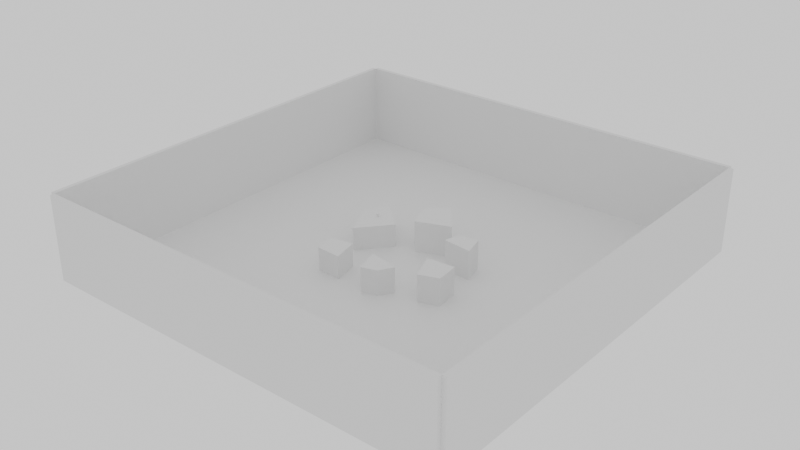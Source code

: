 # Source: Abstractions.blend  (saved by Blender 4.0.36; exported with 4.5.12 LTS)
import bpy
from mathutils import Matrix  # noqa: F401  (used for matrix-valued properties, if any)

bpy.ops.wm.read_factory_settings(use_empty=True)
scene = bpy.context.scene
scene.name = 'Scene'

# ---- collections
col_abstractions = bpy.data.collections.new('Abstractions'); scene.collection.children.link(col_abstractions)
col_borders = bpy.data.collections.new('borders'); col_abstractions.children.link(col_borders)
col_pillars = bpy.data.collections.new('Pillars'); col_abstractions.children.link(col_pillars)

# ---- materials (node trees are filled in below, after node groups)
mat_material = bpy.data.materials.new('Material')
mat_material.alpha_threshold = 0.0
mat_material.roughness = 0.5
mat_material.line_color = (0.0, 0.0, 0.0, 1.0)

# ---- material node trees
mat_material.use_nodes = True; mat_material.node_tree.nodes.clear()
_N = mat_material.node_tree.nodes; _L = mat_material.node_tree.links
n0 = _N.new('ShaderNodeOutputMaterial'); n0.name = 'Material Output'; n0.location = (300, 300)
n1 = _N.new('ShaderNodeBsdfPrincipled'); n1.name = 'Principled BSDF'; n1.location = (10, 300)
n1.inputs[3].default_value = 1.45
_L.new(n1.outputs[0], n0.inputs[0])
n0.is_active_output = True

# ---- world
world_world = bpy.data.worlds.new('World'); scene.world = world_world
world_world.use_nodes = True; world_world.node_tree.nodes.clear()
_N = world_world.node_tree.nodes; _L = world_world.node_tree.links
n0 = _N.new('ShaderNodeOutputWorld'); n0.name = 'World Output'; n0.location = (300, 300)
n1 = _N.new('ShaderNodeBackground'); n1.name = 'Background'; n1.location = (10, 300)
n1.inputs[0].default_value = (1.0, 1.0, 1.0, 0.0)
_L.new(n1.outputs[0], n0.inputs[0])
n0.is_active_output = True
world_world.color = (1.0, 1.0, 1.0)
world_world.use_sun_shadow = False
world_world.sun_shadow_jitter_overblur = 0.0

# ---- meshes
me_cube = bpy.data.meshes.new('Cube')
me_cube.from_pydata([(1.0, 1.0, 1.0), (1.0, 1.0, -1.0), (1.0, -1.0, 1.0), (1.0, -1.0, -1.0), (-1.0, 1.0, 1.0), (-1.0, 1.0, -1.0), (-1.0, -1.0, 1.0), (-1.0, -1.0, -1.0)], [], [(0, 4, 6, 2), (3, 2, 6, 7), (7, 6, 4, 5), (5, 1, 3, 7), (1, 0, 2, 3), (5, 4, 0, 1)])
_uv = me_cube.uv_layers.new(name='UVMap')
_uv.uv.foreach_set('vector', [0.625, 0.5, 0.875, 0.5, 0.875, 0.75, 0.625, 0.75, 0.375, 0.75, 0.625, 0.75, 0.625, 1.0, 0.375, 1.0, 0.375, 0.0, 0.625, 0.0, 0.625, 0.25, 0.375, 0.25, 0.125, 0.5, 0.375, 0.5, 0.375, 0.75, 0.125, 0.75, 0.375, 0.5, 0.625, 0.5, 0.625, 0.75, 0.375, 0.75, 0.375, 0.25, 0.625, 0.25, 0.625, 0.5, 0.375, 0.5])
me_cube.materials.append(mat_material)
me_cube.use_mirror_vertex_groups = False
me_cube.update()
me_cube_018 = bpy.data.meshes.new('Cube.018')
me_cube_018.from_pydata([(-1.0, -1.0, -1.0), (-1.0, -1.0, 1.0), (-1.0, 1.0, -1.0), (-1.0, 1.0, 1.0), (1.0, -1.0, -1.0), (1.0, -1.0, 1.0), (1.0, 1.0, -1.0), (1.0, 1.0, 1.0)], [], [(0, 1, 3, 2), (2, 3, 7, 6), (6, 7, 5, 4), (4, 5, 1, 0), (2, 6, 4, 0), (7, 3, 1, 5)])
_uv = me_cube_018.uv_layers.new(name='UVMap')
_uv.uv.foreach_set('vector', [0.375, 0.0, 0.625, 0.0, 0.625, 0.25, 0.375, 0.25, 0.375, 0.25, 0.625, 0.25, 0.625, 0.5, 0.375, 0.5, 0.375, 0.5, 0.625, 0.5, 0.625, 0.75, 0.375, 0.75, 0.375, 0.75, 0.625, 0.75, 0.625, 1.0, 0.375, 1.0, 0.125, 0.5, 0.375, 0.5, 0.375, 0.75, 0.125, 0.75, 0.625, 0.5, 0.875, 0.5, 0.875, 0.75, 0.625, 0.75])
me_cube_018.update()
me_cube_020 = bpy.data.meshes.new('Cube.020')
me_cube_020.from_pydata([(-1.0, -1.0, -1.0), (-1.0, -1.0, 1.0), (-1.0, 1.0, -1.0), (-1.0, 1.0, 1.0), (1.0, -1.0, -1.0), (1.0, -1.0, 1.0), (1.0, 1.0, -1.0), (1.0, 1.0, 1.0)], [], [(0, 1, 3, 2), (2, 3, 7, 6), (6, 7, 5, 4), (4, 5, 1, 0), (2, 6, 4, 0), (7, 3, 1, 5)])
_uv = me_cube_020.uv_layers.new(name='UVMap')
_uv.uv.foreach_set('vector', [0.375, 0.0, 0.625, 0.0, 0.625, 0.25, 0.375, 0.25, 0.375, 0.25, 0.625, 0.25, 0.625, 0.5, 0.375, 0.5, 0.375, 0.5, 0.625, 0.5, 0.625, 0.75, 0.375, 0.75, 0.375, 0.75, 0.625, 0.75, 0.625, 1.0, 0.375, 1.0, 0.125, 0.5, 0.375, 0.5, 0.375, 0.75, 0.125, 0.75, 0.625, 0.5, 0.875, 0.5, 0.875, 0.75, 0.625, 0.75])
me_cube_020.update()
me_cube_021 = bpy.data.meshes.new('Cube.021')
me_cube_021.from_pydata([(-1.0, -1.0, -1.0), (-1.0, -1.0, 1.0), (-1.0, 1.0, -1.0), (-1.0, 1.0, 1.0), (1.0, -1.0, -1.0), (1.0, -1.0, 1.0), (1.0, 1.0, -1.0), (1.0, 1.0, 1.0)], [], [(0, 1, 3, 2), (2, 3, 7, 6), (6, 7, 5, 4), (4, 5, 1, 0), (2, 6, 4, 0), (7, 3, 1, 5)])
_uv = me_cube_021.uv_layers.new(name='UVMap')
_uv.uv.foreach_set('vector', [0.375, 0.0, 0.625, 0.0, 0.625, 0.25, 0.375, 0.25, 0.375, 0.25, 0.625, 0.25, 0.625, 0.5, 0.375, 0.5, 0.375, 0.5, 0.625, 0.5, 0.625, 0.75, 0.375, 0.75, 0.375, 0.75, 0.625, 0.75, 0.625, 1.0, 0.375, 1.0, 0.125, 0.5, 0.375, 0.5, 0.375, 0.75, 0.125, 0.75, 0.625, 0.5, 0.875, 0.5, 0.875, 0.75, 0.625, 0.75])
me_cube_021.update()
me_cube_022 = bpy.data.meshes.new('Cube.022')
me_cube_022.from_pydata([(-1.0, -1.0, -1.0), (-1.0, -1.0, 1.0), (-1.0, 1.0, -1.0), (-1.0, 1.0, 1.0), (1.0, -1.0, -1.0), (1.0, -1.0, 1.0), (1.0, 1.0, -1.0), (1.0, 1.0, 1.0)], [], [(0, 1, 3, 2), (2, 3, 7, 6), (6, 7, 5, 4), (4, 5, 1, 0), (2, 6, 4, 0), (7, 3, 1, 5)])
_uv = me_cube_022.uv_layers.new(name='UVMap')
_uv.uv.foreach_set('vector', [0.375, 0.0, 0.625, 0.0, 0.625, 0.25, 0.375, 0.25, 0.375, 0.25, 0.625, 0.25, 0.625, 0.5, 0.375, 0.5, 0.375, 0.5, 0.625, 0.5, 0.625, 0.75, 0.375, 0.75, 0.375, 0.75, 0.625, 0.75, 0.625, 1.0, 0.375, 1.0, 0.125, 0.5, 0.375, 0.5, 0.375, 0.75, 0.125, 0.75, 0.625, 0.5, 0.875, 0.5, 0.875, 0.75, 0.625, 0.75])
me_cube_022.update()
me_plane_005 = bpy.data.meshes.new('Plane.005')
me_plane_005.from_pydata([(-7.297, 6.043, -6.5), (-1.984, -7.279, -6.5), (5.944, 7.279, -6.5), (7.297, -4.001, -6.5), (-7.297, 6.043, 6.5), (-1.984, -7.279, 6.5), (5.944, 7.279, 6.5), (7.297, -4.001, 6.5)], [], [(0, 2, 3, 1), (4, 5, 7, 6), (3, 2, 6, 7), (0, 1, 5, 4), (1, 3, 7, 5), (2, 0, 4, 6)])
_uv = me_plane_005.uv_layers.new(name='UVMap')
_uv.uv.foreach_set('vector', [0.0, 0.0, 0.0, 1.0, 1.0, 1.0, 1.0, 0.0, 0.0, 0.0, 1.0, 0.0, 1.0, 1.0, 0.0, 1.0, 1.0, 1.0, 0.0, 1.0, 0.0, 1.0, 1.0, 1.0, 0.0, 0.0, 1.0, 0.0, 1.0, 0.0, 0.0, 0.0, 1.0, 0.0, 1.0, 1.0, 1.0, 1.0, 1.0, 0.0, 0.0, 1.0, 0.0, 0.0, 0.0, 0.0, 0.0, 1.0])
me_plane_005.update()
me_plane_018 = bpy.data.meshes.new('Plane.018')
me_plane_018.from_pydata([(-6.881, -3.721, -5.0), (-5.476, 3.78, -5.0), (6.881, -5.242, -5.0), (-6.881, -3.721, 9.0), (-5.476, 3.78, 9.0), (6.881, -5.242, 9.0), (4.072, 5.242, 9.0), (4.072, 5.242, -5.0)], [], [(1, 0, 3, 4), (0, 1, 7, 2), (0, 2, 5, 3), (3, 5, 6, 4), (2, 7, 6, 5), (7, 1, 4, 6)])
_uv = me_plane_018.uv_layers.new(name='UVMap')
_uv.uv.foreach_set('vector', [0.0, 1.0, 0.0, 0.0, 0.0, 0.0, 0.0, 1.0, 0.0, 0.0, 0.0, 1.0, 1.0, 1.0, 1.0, 0.0, 0.0, 0.0, 1.0, 0.0, 1.0, 0.0, 0.0, 0.0, 0.0, 0.0, 1.0, 0.0, 1.0, 1.0, 0.0, 1.0, 1.0, 0.0, 1.0, 1.0, 1.0, 1.0, 1.0, 0.0, 1.0, 1.0, 0.0, 1.0, 0.0, 1.0, 1.0, 1.0])
me_plane_018.update()
me_plane_019 = bpy.data.meshes.new('Plane.019')
me_plane_019.from_pydata([(-1.832, -14.18, -5.0), (-10.28, 2.493, -5.0), (10.28, 0.4566, -5.0), (-1.832, -14.18, 6.0), (-10.28, 2.493, 6.0), (10.28, 0.4566, 6.0), (-5.085, 14.18, 6.0), (-5.085, 14.18, -5.0)], [], [(1, 0, 3, 4), (0, 1, 7, 2), (0, 2, 5, 3), (3, 5, 6, 4), (2, 7, 6, 5), (7, 1, 4, 6)])
_uv = me_plane_019.uv_layers.new(name='UVMap')
_uv.uv.foreach_set('vector', [0.0, 1.0, 0.0, 0.0, 0.0, 0.0, 0.0, 1.0, 0.0, 0.0, 0.0, 1.0, 1.0, 1.0, 1.0, 0.0, 0.0, 0.0, 1.0, 0.0, 1.0, 0.0, 0.0, 0.0, 0.0, 0.0, 1.0, 0.0, 1.0, 1.0, 0.0, 1.0, 1.0, 0.0, 1.0, 1.0, 1.0, 1.0, 1.0, 0.0, 1.0, 1.0, 0.0, 1.0, 0.0, 1.0, 1.0, 1.0])
me_plane_019.update()
me_plane_020 = bpy.data.meshes.new('Plane.020')
me_plane_020.from_pydata([(-3.542, -6.069, -6.0), (-7.411, 6.069, -6.0), (3.64, -3.719, -6.0), (-3.542, -6.069, 6.0), (-7.411, 6.069, 6.0), (3.64, -3.719, 6.0), (7.411, 2.894, 6.0), (7.411, 2.894, -6.0)], [], [(1, 0, 3, 4), (0, 1, 7, 2), (0, 2, 5, 3), (3, 5, 6, 4), (2, 7, 6, 5), (7, 1, 4, 6)])
_uv = me_plane_020.uv_layers.new(name='UVMap')
_uv.uv.foreach_set('vector', [0.0, 1.0, 0.0, 0.0, 0.0, 0.0, 0.0, 1.0, 0.0, 0.0, 0.0, 1.0, 1.0, 1.0, 1.0, 0.0, 0.0, 0.0, 1.0, 0.0, 1.0, 0.0, 0.0, 0.0, 0.0, 0.0, 1.0, 0.0, 1.0, 1.0, 0.0, 1.0, 1.0, 0.0, 1.0, 1.0, 1.0, 1.0, 1.0, 0.0, 1.0, 1.0, 0.0, 1.0, 0.0, 1.0, 1.0, 1.0])
me_plane_020.update()
me_plane_021 = bpy.data.meshes.new('Plane.021')
me_plane_021.from_pydata([(-10.56, 3.346, -5.0), (-0.3115, 9.975, -5.0), (-5.248, -9.975, -5.0), (-10.56, 3.346, 10.0), (-0.3115, 9.975, 10.0), (-5.248, -9.975, 10.0), (10.56, -3.728, 10.0), (10.56, -3.728, -5.0)], [], [(1, 0, 3, 4), (0, 1, 7, 2), (0, 2, 5, 3), (3, 5, 6, 4), (2, 7, 6, 5), (7, 1, 4, 6)])
_uv = me_plane_021.uv_layers.new(name='UVMap')
_uv.uv.foreach_set('vector', [0.0, 1.0, 0.0, 0.0, 0.0, 0.0, 0.0, 1.0, 0.0, 0.0, 0.0, 1.0, 1.0, 1.0, 1.0, 0.0, 0.0, 0.0, 1.0, 0.0, 1.0, 0.0, 0.0, 0.0, 0.0, 0.0, 1.0, 0.0, 1.0, 1.0, 0.0, 1.0, 1.0, 0.0, 1.0, 1.0, 1.0, 1.0, 1.0, 0.0, 1.0, 1.0, 0.0, 1.0, 0.0, 1.0, 1.0, 1.0])
me_plane_021.update()
me_plane_022 = bpy.data.meshes.new('Plane.022')
me_plane_022.from_pydata([(-4.901, -5.633, -5.5), (-6.998, 3.877, -5.5), (6.998, -6.266, -5.5), (-4.901, -5.633, 5.5), (-6.998, 3.877, 5.5), (6.998, -6.266, 5.5), (4.072, 6.266, 5.5), (4.072, 6.266, -5.5)], [], [(1, 0, 3, 4), (0, 1, 7, 2), (0, 2, 5, 3), (3, 5, 6, 4), (2, 7, 6, 5), (7, 1, 4, 6)])
_uv = me_plane_022.uv_layers.new(name='UVMap')
_uv.uv.foreach_set('vector', [0.0, 1.0, 0.0, 0.0, 0.0, 0.0, 0.0, 1.0, 0.0, 0.0, 0.0, 1.0, 1.0, 1.0, 1.0, 0.0, 0.0, 0.0, 1.0, 0.0, 1.0, 0.0, 0.0, 0.0, 0.0, 0.0, 1.0, 0.0, 1.0, 1.0, 0.0, 1.0, 1.0, 0.0, 1.0, 1.0, 1.0, 1.0, 1.0, 0.0, 1.0, 1.0, 0.0, 1.0, 0.0, 1.0, 1.0, 1.0])
me_plane_022.update()
me_cube_001 = bpy.data.meshes.new('Cube.001')
me_cube_001.from_pydata([(-1.0, -1.0, -1.0), (-1.0, -1.0, 1.0), (-1.0, 1.0, -1.0), (-1.0, 1.0, 1.0), (1.0, -1.0, -1.0), (1.0, -1.0, 1.0), (1.0, 1.0, -1.0), (1.0, 1.0, 1.0)], [], [(0, 1, 3, 2), (2, 3, 7, 6), (6, 7, 5, 4), (4, 5, 1, 0), (2, 6, 4, 0), (7, 3, 1, 5)])
_uv = me_cube_001.uv_layers.new(name='UVMap')
_uv.uv.foreach_set('vector', [0.375, 0.0, 0.625, 0.0, 0.625, 0.25, 0.375, 0.25, 0.375, 0.25, 0.625, 0.25, 0.625, 0.5, 0.375, 0.5, 0.375, 0.5, 0.625, 0.5, 0.625, 0.75, 0.375, 0.75, 0.375, 0.75, 0.625, 0.75, 0.625, 1.0, 0.375, 1.0, 0.125, 0.5, 0.375, 0.5, 0.375, 0.75, 0.125, 0.75, 0.625, 0.5, 0.875, 0.5, 0.875, 0.75, 0.625, 0.75])
me_cube_001.update()
me_cube_002 = bpy.data.meshes.new('Cube.002')
me_cube_002.from_pydata([(-1.0, -1.0, -1.0), (-1.0, -1.0, 1.0), (-1.0, 1.0, -1.0), (-1.0, 1.0, 1.0), (1.0, -1.0, -1.0), (1.0, -1.0, 1.0), (1.0, 1.0, -1.0), (1.0, 1.0, 1.0)], [], [(0, 1, 3, 2), (2, 3, 7, 6), (6, 7, 5, 4), (4, 5, 1, 0), (2, 6, 4, 0), (7, 3, 1, 5)])
_uv = me_cube_002.uv_layers.new(name='UVMap')
_uv.uv.foreach_set('vector', [0.375, 0.0, 0.625, 0.0, 0.625, 0.25, 0.375, 0.25, 0.375, 0.25, 0.625, 0.25, 0.625, 0.5, 0.375, 0.5, 0.375, 0.5, 0.625, 0.5, 0.625, 0.75, 0.375, 0.75, 0.375, 0.75, 0.625, 0.75, 0.625, 1.0, 0.375, 1.0, 0.125, 0.5, 0.375, 0.5, 0.375, 0.75, 0.125, 0.75, 0.625, 0.5, 0.875, 0.5, 0.875, 0.75, 0.625, 0.75])
me_cube_002.update()
me_cube_003 = bpy.data.meshes.new('Cube.003')
me_cube_003.from_pydata([(-1.0, -1.0, -1.0), (-1.0, -1.0, 1.0), (-1.0, 1.0, -1.0), (-1.0, 1.0, 1.0), (1.0, -1.0, -1.0), (1.0, -1.0, 1.0), (1.0, 1.0, -1.0), (1.0, 1.0, 1.0)], [], [(0, 1, 3, 2), (2, 3, 7, 6), (6, 7, 5, 4), (4, 5, 1, 0), (2, 6, 4, 0), (7, 3, 1, 5)])
_uv = me_cube_003.uv_layers.new(name='UVMap')
_uv.uv.foreach_set('vector', [0.375, 0.0, 0.625, 0.0, 0.625, 0.25, 0.375, 0.25, 0.375, 0.25, 0.625, 0.25, 0.625, 0.5, 0.375, 0.5, 0.375, 0.5, 0.625, 0.5, 0.625, 0.75, 0.375, 0.75, 0.375, 0.75, 0.625, 0.75, 0.625, 1.0, 0.375, 1.0, 0.125, 0.5, 0.375, 0.5, 0.375, 0.75, 0.125, 0.75, 0.625, 0.5, 0.875, 0.5, 0.875, 0.75, 0.625, 0.75])
me_cube_003.update()
me_cube_004 = bpy.data.meshes.new('Cube.004')
me_cube_004.from_pydata([(-1.0, -1.0, -1.0), (-1.0, -1.0, 1.0), (-1.0, 1.0, -1.0), (-1.0, 1.0, 1.0), (1.0, -1.0, -1.0), (1.0, -1.0, 1.0), (1.0, 1.0, -1.0), (1.0, 1.0, 1.0)], [], [(0, 1, 3, 2), (2, 3, 7, 6), (6, 7, 5, 4), (4, 5, 1, 0), (2, 6, 4, 0), (7, 3, 1, 5)])
_uv = me_cube_004.uv_layers.new(name='UVMap')
_uv.uv.foreach_set('vector', [0.375, 0.0, 0.625, 0.0, 0.625, 0.25, 0.375, 0.25, 0.375, 0.25, 0.625, 0.25, 0.625, 0.5, 0.375, 0.5, 0.375, 0.5, 0.625, 0.5, 0.625, 0.75, 0.375, 0.75, 0.375, 0.75, 0.625, 0.75, 0.625, 1.0, 0.375, 1.0, 0.125, 0.5, 0.375, 0.5, 0.375, 0.75, 0.125, 0.75, 0.625, 0.5, 0.875, 0.5, 0.875, 0.75, 0.625, 0.75])
me_cube_004.update()
me_cube_005 = bpy.data.meshes.new('Cube.005')
me_cube_005.from_pydata([(-1.0, -1.0, -1.0), (-1.0, -1.0, 1.0), (-1.0, 1.0, -1.0), (-1.0, 1.0, 1.0), (1.0, -1.0, -1.0), (1.0, -1.0, 1.0), (1.0, 1.0, -1.0), (1.0, 1.0, 1.0)], [], [(0, 1, 3, 2), (2, 3, 7, 6), (6, 7, 5, 4), (4, 5, 1, 0), (2, 6, 4, 0), (7, 3, 1, 5)])
_uv = me_cube_005.uv_layers.new(name='UVMap')
_uv.uv.foreach_set('vector', [0.375, 0.0, 0.625, 0.0, 0.625, 0.25, 0.375, 0.25, 0.375, 0.25, 0.625, 0.25, 0.625, 0.5, 0.375, 0.5, 0.375, 0.5, 0.625, 0.5, 0.625, 0.75, 0.375, 0.75, 0.375, 0.75, 0.625, 0.75, 0.625, 1.0, 0.375, 1.0, 0.125, 0.5, 0.375, 0.5, 0.375, 0.75, 0.125, 0.75, 0.625, 0.5, 0.875, 0.5, 0.875, 0.75, 0.625, 0.75])
me_cube_005.update()
me_cube_006 = bpy.data.meshes.new('Cube.006')
me_cube_006.from_pydata([(-1.0, -1.0, -1.0), (-1.0, -1.0, 1.0), (-1.0, 1.0, -1.0), (-1.0, 1.0, 1.0), (1.0, -1.0, -1.0), (1.0, -1.0, 1.0), (1.0, 1.0, -1.0), (1.0, 1.0, 1.0)], [], [(0, 1, 3, 2), (2, 3, 7, 6), (6, 7, 5, 4), (4, 5, 1, 0), (2, 6, 4, 0), (7, 3, 1, 5)])
_uv = me_cube_006.uv_layers.new(name='UVMap')
_uv.uv.foreach_set('vector', [0.375, 0.0, 0.625, 0.0, 0.625, 0.25, 0.375, 0.25, 0.375, 0.25, 0.625, 0.25, 0.625, 0.5, 0.375, 0.5, 0.375, 0.5, 0.625, 0.5, 0.625, 0.75, 0.375, 0.75, 0.375, 0.75, 0.625, 0.75, 0.625, 1.0, 0.375, 1.0, 0.125, 0.5, 0.375, 0.5, 0.375, 0.75, 0.125, 0.75, 0.625, 0.5, 0.875, 0.5, 0.875, 0.75, 0.625, 0.75])
me_cube_006.update()
me_cube_007 = bpy.data.meshes.new('Cube.007')
me_cube_007.from_pydata([(-1.0, -1.0, -1.0), (-1.0, -1.0, 1.0), (-1.0, 1.0, -1.0), (-1.0, 1.0, 1.0), (1.0, -1.0, -1.0), (1.0, -1.0, 1.0), (1.0, 1.0, -1.0), (1.0, 1.0, 1.0)], [], [(0, 1, 3, 2), (2, 3, 7, 6), (6, 7, 5, 4), (4, 5, 1, 0), (2, 6, 4, 0), (7, 3, 1, 5)])
_uv = me_cube_007.uv_layers.new(name='UVMap')
_uv.uv.foreach_set('vector', [0.375, 0.0, 0.625, 0.0, 0.625, 0.25, 0.375, 0.25, 0.375, 0.25, 0.625, 0.25, 0.625, 0.5, 0.375, 0.5, 0.375, 0.5, 0.625, 0.5, 0.625, 0.75, 0.375, 0.75, 0.375, 0.75, 0.625, 0.75, 0.625, 1.0, 0.375, 1.0, 0.125, 0.5, 0.375, 0.5, 0.375, 0.75, 0.125, 0.75, 0.625, 0.5, 0.875, 0.5, 0.875, 0.75, 0.625, 0.75])
me_cube_007.update()
me_cube_008 = bpy.data.meshes.new('Cube.008')
me_cube_008.from_pydata([(-1.0, -1.0, -1.0), (-1.0, -1.0, 1.0), (-1.0, 1.0, -1.0), (-1.0, 1.0, 1.0), (1.0, -1.0, -1.0), (1.0, -1.0, 1.0), (1.0, 1.0, -1.0), (1.0, 1.0, 1.0)], [], [(0, 1, 3, 2), (2, 3, 7, 6), (6, 7, 5, 4), (4, 5, 1, 0), (2, 6, 4, 0), (7, 3, 1, 5)])
_uv = me_cube_008.uv_layers.new(name='UVMap')
_uv.uv.foreach_set('vector', [0.375, 0.0, 0.625, 0.0, 0.625, 0.25, 0.375, 0.25, 0.375, 0.25, 0.625, 0.25, 0.625, 0.5, 0.375, 0.5, 0.375, 0.5, 0.625, 0.5, 0.625, 0.75, 0.375, 0.75, 0.375, 0.75, 0.625, 0.75, 0.625, 1.0, 0.375, 1.0, 0.125, 0.5, 0.375, 0.5, 0.375, 0.75, 0.125, 0.75, 0.625, 0.5, 0.875, 0.5, 0.875, 0.75, 0.625, 0.75])
me_cube_008.update()
me_cube_009 = bpy.data.meshes.new('Cube.009')
me_cube_009.from_pydata([(-1.0, -1.0, -1.0), (-1.0, -1.0, 1.0), (-1.0, 1.0, -1.0), (-1.0, 1.0, 1.0), (1.0, -1.0, -1.0), (1.0, -1.0, 1.0), (1.0, 1.0, -1.0), (1.0, 1.0, 1.0)], [], [(0, 1, 3, 2), (2, 3, 7, 6), (6, 7, 5, 4), (4, 5, 1, 0), (2, 6, 4, 0), (7, 3, 1, 5)])
_uv = me_cube_009.uv_layers.new(name='UVMap')
_uv.uv.foreach_set('vector', [0.375, 0.0, 0.625, 0.0, 0.625, 0.25, 0.375, 0.25, 0.375, 0.25, 0.625, 0.25, 0.625, 0.5, 0.375, 0.5, 0.375, 0.5, 0.625, 0.5, 0.625, 0.75, 0.375, 0.75, 0.375, 0.75, 0.625, 0.75, 0.625, 1.0, 0.375, 1.0, 0.125, 0.5, 0.375, 0.5, 0.375, 0.75, 0.125, 0.75, 0.625, 0.5, 0.875, 0.5, 0.875, 0.75, 0.625, 0.75])
me_cube_009.update()
me_cube_010 = bpy.data.meshes.new('Cube.010')
me_cube_010.from_pydata([(-1.0, -1.0, -1.0), (-1.0, -1.0, 1.0), (-1.0, 1.0, -1.0), (-1.0, 1.0, 1.0), (1.0, -1.0, -1.0), (1.0, -1.0, 1.0), (1.0, 1.0, -1.0), (1.0, 1.0, 1.0)], [], [(0, 1, 3, 2), (2, 3, 7, 6), (6, 7, 5, 4), (4, 5, 1, 0), (2, 6, 4, 0), (7, 3, 1, 5)])
_uv = me_cube_010.uv_layers.new(name='UVMap')
_uv.uv.foreach_set('vector', [0.375, 0.0, 0.625, 0.0, 0.625, 0.25, 0.375, 0.25, 0.375, 0.25, 0.625, 0.25, 0.625, 0.5, 0.375, 0.5, 0.375, 0.5, 0.625, 0.5, 0.625, 0.75, 0.375, 0.75, 0.375, 0.75, 0.625, 0.75, 0.625, 1.0, 0.375, 1.0, 0.125, 0.5, 0.375, 0.5, 0.375, 0.75, 0.125, 0.75, 0.625, 0.5, 0.875, 0.5, 0.875, 0.75, 0.625, 0.75])
me_cube_010.update()

# ---- objects
ob_floor = bpy.data.objects.new('Floor', me_cube)
ob_cube_001 = bpy.data.objects.new('Cube.001', me_cube_018)
ob_cube_002 = bpy.data.objects.new('Cube.002', me_cube_020)
ob_cube_003 = bpy.data.objects.new('Cube.003', me_cube_021)
ob_cube_004 = bpy.data.objects.new('Cube.004', me_cube_022)
ob_plane_005 = bpy.data.objects.new('Plane.005', me_plane_005)
ob_plane_001 = bpy.data.objects.new('Plane.001', me_plane_018)
ob_plane_002 = bpy.data.objects.new('Plane.002', me_plane_019)
ob_plane_003 = bpy.data.objects.new('Plane.003', me_plane_020)
ob_plane_004 = bpy.data.objects.new('Plane.004', me_plane_021)
ob_plane_006 = bpy.data.objects.new('Plane.006', me_plane_022)
ob_cube = bpy.data.objects.new('Cube', me_cube_001)
ob_cube_005 = bpy.data.objects.new('Cube.005', me_cube_002)
ob_cube_006 = bpy.data.objects.new('Cube.006', me_cube_003)
ob_cube_007 = bpy.data.objects.new('Cube.007', me_cube_004)
ob_cube_008 = bpy.data.objects.new('Cube.008', me_cube_005)
ob_cube_009 = bpy.data.objects.new('Cube.009', me_cube_006)
ob_cube_010 = bpy.data.objects.new('Cube.010', me_cube_007)
ob_cube_011 = bpy.data.objects.new('Cube.011', me_cube_008)
ob_cube_012 = bpy.data.objects.new('Cube.012', me_cube_009)
ob_cube_013 = bpy.data.objects.new('Cube.013', me_cube_010)

# ---- transforms, parenting, visibility, modifiers, constraints
ob_floor.location = (0.0, 0.0, -1.0)
ob_floor.scale = (100.0, 100.0, 1.0)
ob_floor.lock_rotations_4d = False
ob_floor.empty_display_type = 'ARROWS'
ob_floor.display_type = 'WIRE'
ob_floor.lineart.crease_threshold = 0.0
ob_cube_001.location = (101.0, 0.0, 20.0)
ob_cube_001.scale = (1.0, 100.0, 20.0)
ob_cube_001.display_type = 'WIRE'
ob_cube_002.location = (-7.629e-06, 101.0, 20.0)
ob_cube_002.rotation_euler = (0.0, -0.0, 1.571)
ob_cube_002.scale = (1.0, 100.0, 20.0)
ob_cube_002.display_type = 'WIRE'
ob_cube_003.location = (-101.0, -1.526e-05, 20.0)
ob_cube_003.rotation_euler = (0.0, -0.0, 3.142)
ob_cube_003.scale = (1.0, 100.0, 20.0)
ob_cube_003.display_type = 'WIRE'
ob_cube_004.location = (2.289e-05, -101.0, 20.0)
ob_cube_004.rotation_euler = (0.0, -0.0, 4.712)
ob_cube_004.scale = (1.0, 100.0, 20.0)
ob_cube_004.display_type = 'WIRE'
ob_plane_005.location = (27.7, -12.86, 6.5)
ob_plane_005.color = (0.0, 0.0, 0.0, 1.0)
ob_plane_001.location = (24.37, 12.79, 5.0)
ob_plane_001.color = (0.0, 0.0, 0.0, 1.0)
ob_plane_002.location = (-22.11, 10.64, 5.0)
ob_plane_002.color = (0.0, 0.0, 0.0, 1.0)
ob_plane_003.location = (6.555, -22.89, 6.0)
ob_plane_003.color = (0.0, 0.0, 0.0, 1.0)
ob_plane_004.location = (2.828, 22.8, 5.0)
ob_plane_004.color = (0.0, 0.0, 0.0, 1.0)
ob_plane_006.location = (-18.49, -20.54, 5.5)
ob_plane_006.color = (0.0, 0.0, 0.0, 1.0)
ob_cube.location = (-29.18, 22.57, 1.34)
ob_cube.rotation_euler = (0.0, -0.0, 1.172)
ob_cube.scale = (1.0, 1.0, 0.1)
ob_cube.color = (0.0, 0.0, 0.0, 1.0)
ob_cube_005.location = (-30.39, 19.83, 2.34)
ob_cube_005.rotation_euler = (0.0, -0.0, 1.172)
ob_cube_005.scale = (1.0, 1.0, 0.1)
ob_cube_005.color = (0.0, 0.0, 0.0, 1.0)
ob_cube_006.location = (-32.82, 14.25, 4.34)
ob_cube_006.rotation_euler = (0.0, -0.0, 1.172)
ob_cube_006.scale = (1.0, 1.0, 0.1)
ob_cube_006.color = (0.0, 0.0, 0.0, 1.0)
ob_cube_007.location = (-31.61, 17.09, 3.34)
ob_cube_007.rotation_euler = (0.0, -0.0, 1.172)
ob_cube_007.scale = (1.0, 1.0, 0.1)
ob_cube_007.color = (0.0, 0.0, 0.0, 1.0)
ob_cube_008.location = (-32.18, 10.67, 5.049)
ob_cube_008.rotation_euler = (0.0, -0.0, 1.997)
ob_cube_008.scale = (1.0, 1.0, 0.1)
ob_cube_008.color = (0.0, 0.0, 0.0, 1.0)
ob_cube_009.location = (-30.77, 8.071, 5.994)
ob_cube_009.rotation_euler = (0.0, -0.0, 1.997)
ob_cube_009.scale = (1.0, 1.0, 0.1)
ob_cube_009.color = (0.0, 0.0, 0.0, 1.0)
ob_cube_010.location = (-29.25, 5.074, 7.049)
ob_cube_010.rotation_euler = (0.0, -0.0, 1.997)
ob_cube_010.scale = (1.0, 1.0, 0.1)
ob_cube_010.color = (0.0, 0.0, 0.0, 1.0)
ob_cube_011.location = (-27.86, 2.341, 7.955)
ob_cube_011.rotation_euler = (0.0, -0.0, 1.997)
ob_cube_011.scale = (1.0, 1.0, 0.1)
ob_cube_011.color = (0.0, 0.0, 0.0, 1.0)
ob_cube_012.location = (-26.48, -0.3918, 8.99)
ob_cube_012.rotation_euler = (0.0, -0.0, 1.997)
ob_cube_012.scale = (1.0, 1.0, 0.1)
ob_cube_012.color = (0.0, 0.0, 0.0, 1.0)
ob_cube_013.location = (-23.03, 12.15, 12.0)
ob_cube_013.scale = (0.5, 0.5, 0.5)
ob_cube_013.color = (1.0, 0.0, 0.0, 1.0)

# ---- collection membership
col_abstractions.objects.link(ob_floor)
col_borders.objects.link(ob_cube_001)
col_borders.objects.link(ob_cube_002)
col_borders.objects.link(ob_cube_003)
col_borders.objects.link(ob_cube_004)
col_pillars.objects.link(ob_plane_005)
col_pillars.objects.link(ob_plane_001)
col_pillars.objects.link(ob_plane_002)
col_pillars.objects.link(ob_plane_003)
col_pillars.objects.link(ob_plane_004)
col_pillars.objects.link(ob_plane_006)
col_pillars.objects.link(ob_cube)
col_pillars.objects.link(ob_cube_005)
col_pillars.objects.link(ob_cube_006)
col_pillars.objects.link(ob_cube_007)
col_pillars.objects.link(ob_cube_008)
col_pillars.objects.link(ob_cube_009)
col_pillars.objects.link(ob_cube_010)
col_pillars.objects.link(ob_cube_011)
col_pillars.objects.link(ob_cube_012)
col_pillars.objects.link(ob_cube_013)

# ---- scene / render settings (as saved in the file)
scene.frame_start = 1; scene.frame_end = 250; scene.frame_set(33)
scene.render.engine = 'BLENDER_WORKBENCH'
scene.cycles.sampling_pattern = 'TABULATED_SOBOL'
bpy.context.view_layer.update()

# ---- added for rendering (the .blend has no active camera): camera
cam_auto = bpy.data.cameras.new('AutoCamera')
cam_auto.lens = 50.0
cam_auto.sensor_width = 36.0
cam_auto.clip_end = 4733.93
ob_auto_camera = bpy.data.objects.new('AutoCamera', cam_auto)
scene.collection.objects.link(ob_auto_camera)
ob_auto_camera.location = (269.741, -323.689, 234.793)
ob_auto_camera.rotation_euler = (1.09748, -7.21219e-08, 0.694738)
scene.camera = ob_auto_camera
bpy.context.view_layer.update()
